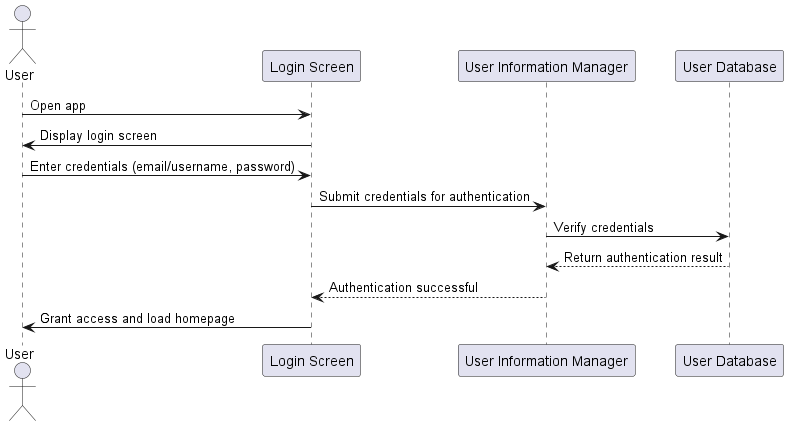

The diagram above was rendered by PlantUML. Its source (embedded in the PNG):
@startuml
actor User
participant "Login Screen" as LS
participant "User Information Manager" as UIM
participant "User Database" as UD

User -> LS: Open app
LS -> User: Display login screen
User -> LS: Enter credentials (email/username, password)
LS -> UIM: Submit credentials for authentication
UIM -> UD: Verify credentials
UD --> UIM: Return authentication result
UIM --> LS: Authentication successful
LS -> User: Grant access and load homepage
@enduml